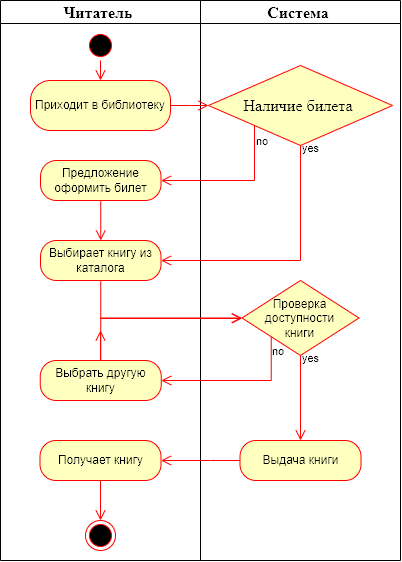

The diagram above was exported from draw.io. Its source (the exported page's mxGraphModel, read from the mxfile embedded in the PNG):
<mxGraphModel dx="1526" dy="760" grid="1" gridSize="10" guides="1" tooltips="1" connect="1" arrows="1" fold="1" page="1" pageScale="1" pageWidth="827" pageHeight="1169" math="0" shadow="0">
  <root>
    <mxCell id="0" />
    <mxCell id="1" parent="0" />
    <mxCell id="RvVqTL0BoN1BwjZwU-3c-72" value="&lt;span style=&quot;font-size:12.0pt;line-height:&lt;br/&gt;107%;font-family:&amp;quot;Times New Roman&amp;quot;,serif;mso-fareast-font-family:Calibri;&lt;br/&gt;mso-fareast-theme-font:minor-latin;mso-ansi-language:EN-US;mso-fareast-language:&lt;br/&gt;EN-US;mso-bidi-language:AR-SA;mso-bidi-font-style:italic&quot; lang=&quot;EN-US&quot;&gt;Читатель&amp;nbsp;&lt;/span&gt;" style="swimlane;whiteSpace=wrap;html=1;" parent="1" vertex="1">
      <mxGeometry width="200" height="560" as="geometry" />
    </mxCell>
    <mxCell id="BB6JsdbjiaIFz2iiCcvq-1" value="" style="ellipse;html=1;shape=startState;fillColor=#000000;strokeColor=#ff0000;" parent="RvVqTL0BoN1BwjZwU-3c-72" vertex="1">
      <mxGeometry x="85" y="30" width="30" height="30" as="geometry" />
    </mxCell>
    <mxCell id="BB6JsdbjiaIFz2iiCcvq-5" value="Приходит в библиотеку" style="rounded=1;whiteSpace=wrap;html=1;arcSize=40;fontColor=#000000;fillColor=#ffffc0;strokeColor=#ff0000;" parent="RvVqTL0BoN1BwjZwU-3c-72" vertex="1">
      <mxGeometry x="30" y="80" width="140" height="50" as="geometry" />
    </mxCell>
    <mxCell id="BB6JsdbjiaIFz2iiCcvq-2" value="" style="edgeStyle=orthogonalEdgeStyle;html=1;verticalAlign=bottom;endArrow=open;endSize=8;strokeColor=#ff0000;rounded=0;entryX=0.5;entryY=0;entryDx=0;entryDy=0;exitX=0.5;exitY=1;exitDx=0;exitDy=0;" parent="RvVqTL0BoN1BwjZwU-3c-72" source="BB6JsdbjiaIFz2iiCcvq-1" target="BB6JsdbjiaIFz2iiCcvq-5" edge="1">
      <mxGeometry relative="1" as="geometry">
        <mxPoint x="245" y="150" as="targetPoint" />
        <mxPoint x="410" y="100" as="sourcePoint" />
      </mxGeometry>
    </mxCell>
    <mxCell id="RvVqTL0BoN1BwjZwU-3c-86" value="Предложение оформить билет" style="rounded=1;whiteSpace=wrap;html=1;arcSize=40;fontColor=#000000;fillColor=#ffffc0;strokeColor=#ff0000;" parent="RvVqTL0BoN1BwjZwU-3c-72" vertex="1">
      <mxGeometry x="40" y="160" width="120.5" height="40" as="geometry" />
    </mxCell>
    <mxCell id="RGx59-Nrh15ut2b4rRqf-9" value="Выбирает книгу из каталога" style="rounded=1;whiteSpace=wrap;html=1;arcSize=40;fontColor=#000000;fillColor=#ffffc0;strokeColor=#ff0000;" vertex="1" parent="RvVqTL0BoN1BwjZwU-3c-72">
      <mxGeometry x="40" y="240" width="120.5" height="40" as="geometry" />
    </mxCell>
    <mxCell id="RGx59-Nrh15ut2b4rRqf-10" value="" style="edgeStyle=orthogonalEdgeStyle;html=1;verticalAlign=bottom;endArrow=open;endSize=8;strokeColor=#ff0000;rounded=0;exitX=0.5;exitY=1;exitDx=0;exitDy=0;entryX=0.5;entryY=0;entryDx=0;entryDy=0;" edge="1" parent="RvVqTL0BoN1BwjZwU-3c-72" source="RvVqTL0BoN1BwjZwU-3c-86" target="RGx59-Nrh15ut2b4rRqf-9">
      <mxGeometry relative="1" as="geometry">
        <mxPoint x="449.99999999999994" y="279.9999999999999" as="targetPoint" />
        <mxPoint x="449.99999999999994" y="239.9999999999999" as="sourcePoint" />
        <Array as="points" />
      </mxGeometry>
    </mxCell>
    <mxCell id="RGx59-Nrh15ut2b4rRqf-12" value="Выбрать другую книгу" style="rounded=1;whiteSpace=wrap;html=1;arcSize=40;fontColor=#000000;fillColor=#ffffc0;strokeColor=#ff0000;" vertex="1" parent="RvVqTL0BoN1BwjZwU-3c-72">
      <mxGeometry x="39.75" y="360" width="121" height="40" as="geometry" />
    </mxCell>
    <mxCell id="RGx59-Nrh15ut2b4rRqf-18" value="Получает книгу" style="rounded=1;whiteSpace=wrap;html=1;arcSize=40;fontColor=#000000;fillColor=#ffffc0;strokeColor=#ff0000;" vertex="1" parent="RvVqTL0BoN1BwjZwU-3c-72">
      <mxGeometry x="39.5" y="440" width="121" height="40" as="geometry" />
    </mxCell>
    <mxCell id="RGx59-Nrh15ut2b4rRqf-4" value="" style="ellipse;html=1;shape=endState;fillColor=#000000;strokeColor=#ff0000;" vertex="1" parent="RvVqTL0BoN1BwjZwU-3c-72">
      <mxGeometry x="85" y="519.9999999999999" width="30" height="30" as="geometry" />
    </mxCell>
    <mxCell id="RGx59-Nrh15ut2b4rRqf-20" value="" style="edgeStyle=orthogonalEdgeStyle;html=1;verticalAlign=bottom;endArrow=open;endSize=8;strokeColor=#ff0000;rounded=0;exitX=0.5;exitY=1;exitDx=0;exitDy=0;entryX=0.5;entryY=0;entryDx=0;entryDy=0;" edge="1" parent="RvVqTL0BoN1BwjZwU-3c-72" source="RGx59-Nrh15ut2b4rRqf-18" target="RGx59-Nrh15ut2b4rRqf-4">
      <mxGeometry relative="1" as="geometry">
        <mxPoint x="480" y="620" as="targetPoint" />
        <mxPoint x="100" y="490" as="sourcePoint" />
        <Array as="points" />
      </mxGeometry>
    </mxCell>
    <mxCell id="RGx59-Nrh15ut2b4rRqf-28" value="" style="edgeStyle=orthogonalEdgeStyle;html=1;verticalAlign=bottom;endArrow=open;endSize=8;strokeColor=#ff0000;rounded=0;" edge="1" parent="RvVqTL0BoN1BwjZwU-3c-72">
      <mxGeometry relative="1" as="geometry">
        <mxPoint x="100" y="330" as="targetPoint" />
        <mxPoint x="100.04000000000002" y="360" as="sourcePoint" />
        <Array as="points">
          <mxPoint x="100.03999999999996" y="359.9999999999999" />
          <mxPoint x="100.03999999999996" y="359.9999999999999" />
        </Array>
      </mxGeometry>
    </mxCell>
    <mxCell id="RvVqTL0BoN1BwjZwU-3c-73" value="&lt;span style=&quot;font-size:12.0pt;line-height:&lt;br/&gt;107%;font-family:&amp;quot;Times New Roman&amp;quot;,serif;mso-fareast-font-family:Calibri;&lt;br/&gt;mso-fareast-theme-font:minor-latin;mso-ansi-language:EN-US;mso-fareast-language:&lt;br/&gt;EN-US;mso-bidi-language:AR-SA;mso-bidi-font-style:italic&quot; lang=&quot;EN-US&quot;&gt;Система&amp;nbsp;&lt;/span&gt;" style="swimlane;whiteSpace=wrap;html=1;" parent="1" vertex="1">
      <mxGeometry x="200" width="200" height="560" as="geometry" />
    </mxCell>
    <mxCell id="RvVqTL0BoN1BwjZwU-3c-8" value="&lt;span style=&quot;font-size:12.0pt;line-height:&lt;br/&gt;107%;font-family:&amp;quot;Times New Roman&amp;quot;,serif;mso-fareast-font-family:Calibri;&lt;br/&gt;mso-fareast-theme-font:minor-latin;mso-ansi-language:EN-US;mso-fareast-language:&lt;br/&gt;EN-US;mso-bidi-language:AR-SA;mso-bidi-font-style:italic&quot; lang=&quot;EN-US&quot;&gt;Наличие&amp;nbsp;&lt;span style=&quot;font-size: 12pt; line-height: 107%;&quot; lang=&quot;EN-US&quot;&gt;билета&lt;/span&gt;&amp;nbsp;&lt;/span&gt;" style="rhombus;whiteSpace=wrap;html=1;fontColor=#000000;fillColor=#ffffc0;strokeColor=#ff0000;" parent="RvVqTL0BoN1BwjZwU-3c-73" vertex="1">
      <mxGeometry x="8" y="65" width="184" height="80" as="geometry" />
    </mxCell>
    <mxCell id="RvVqTL0BoN1BwjZwU-3c-101" value="Проверка&lt;div&gt;доступности&lt;/div&gt;&lt;div&gt;книги&lt;/div&gt;" style="rhombus;whiteSpace=wrap;html=1;fontColor=#000000;fillColor=#ffffc0;strokeColor=#ff0000;" parent="RvVqTL0BoN1BwjZwU-3c-73" vertex="1">
      <mxGeometry x="41.5" y="280" width="117" height="75" as="geometry" />
    </mxCell>
    <mxCell id="RGx59-Nrh15ut2b4rRqf-14" value="Выдача книги" style="rounded=1;whiteSpace=wrap;html=1;arcSize=40;fontColor=#000000;fillColor=#ffffc0;strokeColor=#ff0000;" vertex="1" parent="RvVqTL0BoN1BwjZwU-3c-73">
      <mxGeometry x="39.5" y="440" width="121" height="40" as="geometry" />
    </mxCell>
    <mxCell id="RGx59-Nrh15ut2b4rRqf-15" value="yes" style="edgeStyle=orthogonalEdgeStyle;html=1;align=left;verticalAlign=top;endArrow=open;endSize=8;strokeColor=#ff0000;rounded=0;labelBackgroundColor=none;exitX=0.5;exitY=1;exitDx=0;exitDy=0;entryX=0.5;entryY=0;entryDx=0;entryDy=0;" edge="1" parent="RvVqTL0BoN1BwjZwU-3c-73" source="RvVqTL0BoN1BwjZwU-3c-101" target="RGx59-Nrh15ut2b4rRqf-14">
      <mxGeometry x="-1" y="-10" relative="1" as="geometry">
        <mxPoint x="99.63999999999999" y="439.9999999999999" as="targetPoint" />
        <mxPoint x="10" y="-10" as="offset" />
        <mxPoint x="99.63999999999999" y="399.9999999999999" as="sourcePoint" />
      </mxGeometry>
    </mxCell>
    <mxCell id="RvVqTL0BoN1BwjZwU-3c-85" value="" style="edgeStyle=orthogonalEdgeStyle;html=1;verticalAlign=bottom;endArrow=open;endSize=8;strokeColor=#ff0000;rounded=0;exitX=1;exitY=0.5;exitDx=0;exitDy=0;entryX=0;entryY=0.5;entryDx=0;entryDy=0;" parent="1" source="BB6JsdbjiaIFz2iiCcvq-5" target="RvVqTL0BoN1BwjZwU-3c-8" edge="1">
      <mxGeometry relative="1" as="geometry">
        <mxPoint x="50" y="190" as="targetPoint" />
        <mxPoint x="50" y="150" as="sourcePoint" />
        <Array as="points">
          <mxPoint x="190" y="105" />
          <mxPoint x="190" y="105" />
        </Array>
      </mxGeometry>
    </mxCell>
    <mxCell id="RvVqTL0BoN1BwjZwU-3c-87" value="no" style="edgeStyle=orthogonalEdgeStyle;html=1;align=left;verticalAlign=bottom;endArrow=open;endSize=8;strokeColor=#ff0000;rounded=0;exitX=0;exitY=1;exitDx=0;exitDy=0;entryX=1;entryY=0.5;entryDx=0;entryDy=0;" parent="1" source="RvVqTL0BoN1BwjZwU-3c-8" target="RvVqTL0BoN1BwjZwU-3c-86" edge="1">
      <mxGeometry x="-0.6633" relative="1" as="geometry">
        <mxPoint x="300" y="180" as="targetPoint" />
        <mxPoint x="260" y="180" as="sourcePoint" />
        <Array as="points">
          <mxPoint x="254" y="180" />
        </Array>
        <mxPoint as="offset" />
      </mxGeometry>
    </mxCell>
    <mxCell id="RGx59-Nrh15ut2b4rRqf-8" value="yes" style="edgeStyle=orthogonalEdgeStyle;html=1;align=left;verticalAlign=top;endArrow=open;endSize=8;strokeColor=#ff0000;rounded=0;labelBackgroundColor=none;exitX=0.5;exitY=1;exitDx=0;exitDy=0;entryX=1;entryY=0.5;entryDx=0;entryDy=0;" edge="1" parent="1" source="RvVqTL0BoN1BwjZwU-3c-8" target="RGx59-Nrh15ut2b4rRqf-9">
      <mxGeometry x="-1" y="-10" relative="1" as="geometry">
        <mxPoint x="339.99999999999994" y="209.9999999999999" as="targetPoint" />
        <mxPoint x="10" y="-10" as="offset" />
        <mxPoint x="339.99999999999994" y="169.9999999999999" as="sourcePoint" />
      </mxGeometry>
    </mxCell>
    <mxCell id="RGx59-Nrh15ut2b4rRqf-11" value="" style="edgeStyle=orthogonalEdgeStyle;html=1;verticalAlign=bottom;endArrow=open;endSize=8;strokeColor=#ff0000;rounded=0;exitX=0.5;exitY=1;exitDx=0;exitDy=0;entryX=0;entryY=0.5;entryDx=0;entryDy=0;" edge="1" parent="1" source="RGx59-Nrh15ut2b4rRqf-9" target="RvVqTL0BoN1BwjZwU-3c-101">
      <mxGeometry relative="1" as="geometry">
        <mxPoint x="99.89999999999998" y="339.9999999999999" as="targetPoint" />
        <mxPoint x="99.89999999999998" y="299.9999999999999" as="sourcePoint" />
        <Array as="points">
          <mxPoint x="100" y="318" />
          <mxPoint x="241" y="318" />
        </Array>
      </mxGeometry>
    </mxCell>
    <mxCell id="RGx59-Nrh15ut2b4rRqf-13" value="no" style="edgeStyle=orthogonalEdgeStyle;html=1;align=left;verticalAlign=bottom;endArrow=open;endSize=8;strokeColor=#ff0000;rounded=0;labelBackgroundColor=none;exitX=0;exitY=1;exitDx=0;exitDy=0;entryX=1;entryY=0.5;entryDx=0;entryDy=0;" edge="1" parent="1" source="RvVqTL0BoN1BwjZwU-3c-101" target="RGx59-Nrh15ut2b4rRqf-12">
      <mxGeometry x="-0.6926" y="-1" relative="1" as="geometry">
        <mxPoint x="260.01" y="419.9999999999999" as="targetPoint" />
        <mxPoint x="260.01" y="379.9999999999999" as="sourcePoint" />
        <Array as="points">
          <mxPoint x="271" y="380" />
        </Array>
        <mxPoint as="offset" />
      </mxGeometry>
    </mxCell>
    <mxCell id="RGx59-Nrh15ut2b4rRqf-16" value="" style="edgeStyle=orthogonalEdgeStyle;html=1;verticalAlign=bottom;endArrow=open;endSize=8;strokeColor=#ff0000;rounded=0;exitX=0.5;exitY=0;exitDx=0;exitDy=0;entryX=0;entryY=0.5;entryDx=0;entryDy=0;" edge="1" parent="1" source="RGx59-Nrh15ut2b4rRqf-12" target="RvVqTL0BoN1BwjZwU-3c-101">
      <mxGeometry relative="1" as="geometry">
        <mxPoint x="-39.990000000000066" y="359.9999999999999" as="targetPoint" />
        <mxPoint x="-39.990000000000066" y="319.9999999999999" as="sourcePoint" />
        <Array as="points">
          <mxPoint x="100" y="318" />
        </Array>
      </mxGeometry>
    </mxCell>
    <mxCell id="RGx59-Nrh15ut2b4rRqf-19" value="" style="edgeStyle=orthogonalEdgeStyle;html=1;verticalAlign=bottom;endArrow=open;endSize=8;strokeColor=#ff0000;rounded=0;exitX=0;exitY=0.5;exitDx=0;exitDy=0;entryX=1;entryY=0.5;entryDx=0;entryDy=0;" edge="1" parent="1" source="RGx59-Nrh15ut2b4rRqf-14" target="RGx59-Nrh15ut2b4rRqf-18">
      <mxGeometry relative="1" as="geometry">
        <mxPoint x="170" y="510" as="targetPoint" />
        <mxPoint x="170.3" y="480" as="sourcePoint" />
        <Array as="points">
          <mxPoint x="210" y="460" />
          <mxPoint x="210" y="460" />
        </Array>
      </mxGeometry>
    </mxCell>
  </root>
</mxGraphModel>